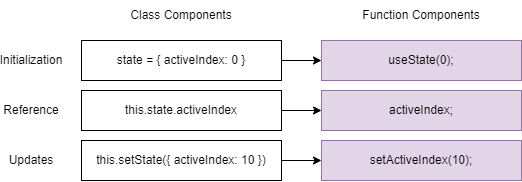

The diagram above was exported from draw.io. Its source (the exported page's mxGraphModel, read from the mxfile embedded in the PNG):
<mxGraphModel dx="865" dy="456" grid="1" gridSize="10" guides="1" tooltips="1" connect="1" arrows="1" fold="1" page="1" pageScale="1" pageWidth="827" pageHeight="1169" math="0" shadow="0">
  <root>
    <mxCell id="0" />
    <mxCell id="1" parent="0" />
    <mxCell id="Nkt7qIo6XTaMboXOJ-5g-12" style="edgeStyle=orthogonalEdgeStyle;rounded=0;orthogonalLoop=1;jettySize=auto;html=1;entryX=0;entryY=0.5;entryDx=0;entryDy=0;" edge="1" parent="1" source="Nkt7qIo6XTaMboXOJ-5g-1" target="Nkt7qIo6XTaMboXOJ-5g-8">
      <mxGeometry relative="1" as="geometry" />
    </mxCell>
    <mxCell id="Nkt7qIo6XTaMboXOJ-5g-1" value="state = { activeIndex: 0 }" style="rounded=0;whiteSpace=wrap;html=1;" vertex="1" parent="1">
      <mxGeometry x="120" y="80" width="200" height="40" as="geometry" />
    </mxCell>
    <mxCell id="Nkt7qIo6XTaMboXOJ-5g-2" value="Initialization" style="text;html=1;strokeColor=none;fillColor=none;align=center;verticalAlign=middle;whiteSpace=wrap;rounded=0;" vertex="1" parent="1">
      <mxGeometry x="40" y="85" width="60" height="30" as="geometry" />
    </mxCell>
    <mxCell id="Nkt7qIo6XTaMboXOJ-5g-13" style="edgeStyle=orthogonalEdgeStyle;rounded=0;orthogonalLoop=1;jettySize=auto;html=1;entryX=0;entryY=0.5;entryDx=0;entryDy=0;" edge="1" parent="1" source="Nkt7qIo6XTaMboXOJ-5g-3" target="Nkt7qIo6XTaMboXOJ-5g-9">
      <mxGeometry relative="1" as="geometry" />
    </mxCell>
    <mxCell id="Nkt7qIo6XTaMboXOJ-5g-3" value="this.state.activeIndex" style="rounded=0;whiteSpace=wrap;html=1;" vertex="1" parent="1">
      <mxGeometry x="120" y="130" width="200" height="40" as="geometry" />
    </mxCell>
    <mxCell id="Nkt7qIo6XTaMboXOJ-5g-4" value="Reference" style="text;html=1;strokeColor=none;fillColor=none;align=center;verticalAlign=middle;whiteSpace=wrap;rounded=0;" vertex="1" parent="1">
      <mxGeometry x="40" y="135" width="60" height="30" as="geometry" />
    </mxCell>
    <mxCell id="Nkt7qIo6XTaMboXOJ-5g-14" style="edgeStyle=orthogonalEdgeStyle;rounded=0;orthogonalLoop=1;jettySize=auto;html=1;entryX=0;entryY=0.5;entryDx=0;entryDy=0;" edge="1" parent="1" source="Nkt7qIo6XTaMboXOJ-5g-5" target="Nkt7qIo6XTaMboXOJ-5g-10">
      <mxGeometry relative="1" as="geometry" />
    </mxCell>
    <mxCell id="Nkt7qIo6XTaMboXOJ-5g-5" value="this.setState({ activeIndex: 10 })" style="rounded=0;whiteSpace=wrap;html=1;" vertex="1" parent="1">
      <mxGeometry x="120" y="180" width="200" height="40" as="geometry" />
    </mxCell>
    <mxCell id="Nkt7qIo6XTaMboXOJ-5g-6" value="Updates" style="text;html=1;strokeColor=none;fillColor=none;align=center;verticalAlign=middle;whiteSpace=wrap;rounded=0;" vertex="1" parent="1">
      <mxGeometry x="40" y="185" width="60" height="30" as="geometry" />
    </mxCell>
    <mxCell id="Nkt7qIo6XTaMboXOJ-5g-7" value="Class Components" style="text;html=1;strokeColor=none;fillColor=none;align=center;verticalAlign=middle;whiteSpace=wrap;rounded=0;" vertex="1" parent="1">
      <mxGeometry x="165" y="40" width="110" height="30" as="geometry" />
    </mxCell>
    <mxCell id="Nkt7qIo6XTaMboXOJ-5g-8" value="useState(0);" style="rounded=0;whiteSpace=wrap;html=1;fillColor=#e1d5e7;strokeColor=#9673a6;" vertex="1" parent="1">
      <mxGeometry x="360" y="80" width="200" height="40" as="geometry" />
    </mxCell>
    <mxCell id="Nkt7qIo6XTaMboXOJ-5g-9" value="activeIndex;" style="rounded=0;whiteSpace=wrap;html=1;fillColor=#e1d5e7;strokeColor=#9673a6;" vertex="1" parent="1">
      <mxGeometry x="360" y="130" width="200" height="40" as="geometry" />
    </mxCell>
    <mxCell id="Nkt7qIo6XTaMboXOJ-5g-10" value="setActiveIndex(10);" style="rounded=0;whiteSpace=wrap;html=1;fillColor=#e1d5e7;strokeColor=#9673a6;" vertex="1" parent="1">
      <mxGeometry x="360" y="180" width="200" height="40" as="geometry" />
    </mxCell>
    <mxCell id="Nkt7qIo6XTaMboXOJ-5g-15" value="Function Components" style="text;html=1;strokeColor=none;fillColor=none;align=center;verticalAlign=middle;whiteSpace=wrap;rounded=0;" vertex="1" parent="1">
      <mxGeometry x="400" y="40" width="120" height="30" as="geometry" />
    </mxCell>
  </root>
</mxGraphModel>